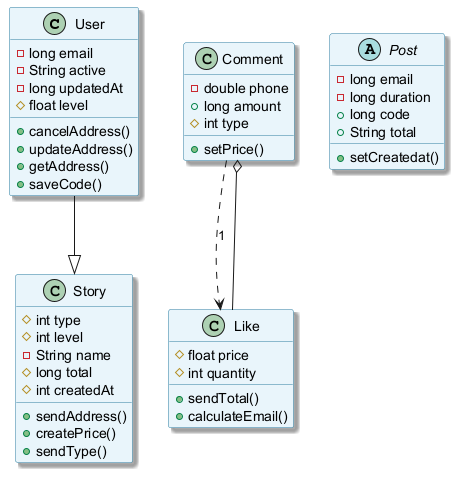

The diagram above was rendered by PlantUML. Its source (embedded in the PNG):
@startuml
skinparam backgroundColor #FFFFFF
skinparam classBackgroundColor #E8F4FA
skinparam classBorderColor #2C7DA0
skinparam shadowing true
class User {
  -long email
  -String active
  -long updatedAt
  #float level
  +cancelAddress()
  +updateAddress()
  +getAddress()
  +saveCode()
}
class Comment {
  -double phone
  +long amount
  #int type
  +setPrice()
}
abstract class Post {
  -long email
  -long duration
  +long code
  +String total
  +setCreatedat()
}
class Story {
  #int type
  #int level
  -String name
  #long total
  #int createdAt
  +sendAddress()
  +createPrice()
  +sendType()
}
class Like {
  #float price
  #int quantity
  +sendTotal()
  +calculateEmail()
}
User --|> Story
Like --o Comment
Comment ..> Like : "1"
@enduml